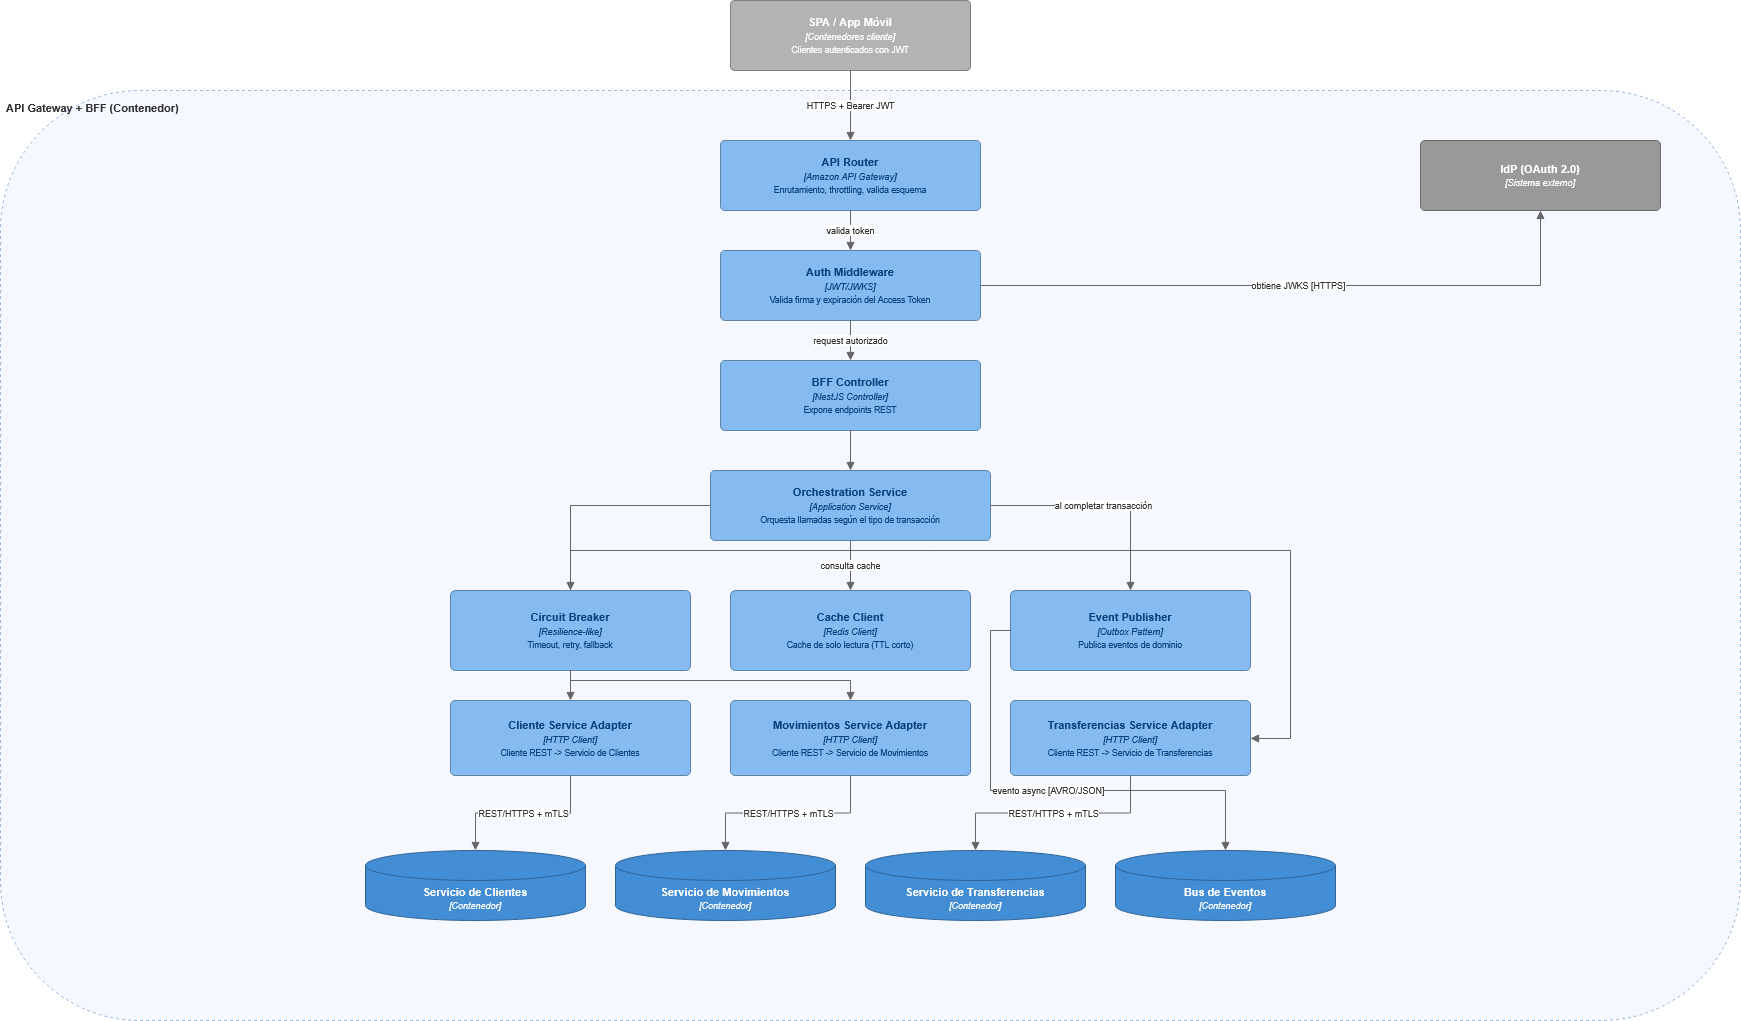

The diagram above was exported from draw.io. Its source (the exported page's mxGraphModel, read from the mxfile embedded in the PNG):
<mxGraphModel dx="897" dy="437" grid="1" gridSize="10" guides="1" tooltips="1" connect="1" arrows="1" fold="1" page="1" pageScale="1" pageWidth="827" pageHeight="1169" math="0" shadow="0">
  <root>
    <mxCell id="0" />
    <mxCell id="1" parent="0" />
    <mxCell id="TM_F-1DAB1gk6dup6M-6-1" parent="1" style="rounded=1;whiteSpace=wrap;html=1;arcSize=6;fillColor=#B3B3B3;strokeColor=#7F7F7F;fontColor=#FFFFFF;fontSize=11;spacing=6;verticalAlign=middle;align=center;" value="&lt;b&gt;SPA / App Móvil&lt;/b&gt;&lt;br&gt;&lt;font style=&quot;font-size:9px&quot;&gt;&lt;i&gt;[Contenedores cliente]&lt;/i&gt;&lt;/font&gt;&lt;br&gt;&lt;font style=&quot;font-size:8.5px&quot;&gt;Clientes autenticados con JWT&lt;/font&gt;" vertex="1">
      <mxGeometry height="70" width="240" x="730" y="20" as="geometry" />
    </mxCell>
    <mxCell id="TM_F-1DAB1gk6dup6M-6-2" parent="1" style="rounded=1;whiteSpace=wrap;html=1;verticalAlign=top;align=left;fillColor=#F5F9FF;strokeColor=#9AB6DD;dashed=1;fontSize=11;fontStyle=1;fontColor=#333333;spacing=6;" value="API Gateway + BFF (Contenedor)" vertex="1">
      <mxGeometry height="930" width="1740" y="110" as="geometry" />
    </mxCell>
    <mxCell id="TM_F-1DAB1gk6dup6M-6-3" parent="1" style="rounded=1;whiteSpace=wrap;html=1;arcSize=6;fillColor=#85BBF0;strokeColor=#5D82A8;fontColor=#08427B;fontSize=11;spacing=6;verticalAlign=middle;align=center;" value="&lt;b&gt;API Router&lt;/b&gt;&lt;br&gt;&lt;font style=&quot;font-size:9px&quot;&gt;&lt;i&gt;[Amazon API Gateway]&lt;/i&gt;&lt;/font&gt;&lt;br&gt;&lt;font style=&quot;font-size:8.5px&quot;&gt;Enrutamiento, throttling, valida esquema&lt;/font&gt;" vertex="1">
      <mxGeometry height="70" width="260" x="720" y="160" as="geometry" />
    </mxCell>
    <mxCell id="TM_F-1DAB1gk6dup6M-6-4" parent="1" style="rounded=1;whiteSpace=wrap;html=1;arcSize=6;fillColor=#999999;strokeColor=#6B6B6B;fontColor=#FFFFFF;fontSize=11;spacing=6;verticalAlign=middle;align=center;" value="&lt;b&gt;IdP (OAuth 2.0)&lt;/b&gt;&lt;br&gt;&lt;font style=&quot;font-size:9px&quot;&gt;&lt;i&gt;[Sistema externo]&lt;/i&gt;&lt;/font&gt;" vertex="1">
      <mxGeometry height="70" width="240" x="1420" y="160" as="geometry" />
    </mxCell>
    <mxCell id="TM_F-1DAB1gk6dup6M-6-5" parent="1" style="rounded=1;whiteSpace=wrap;html=1;arcSize=6;fillColor=#85BBF0;strokeColor=#5D82A8;fontColor=#08427B;fontSize=11;spacing=6;verticalAlign=middle;align=center;" value="&lt;b&gt;Auth Middleware&lt;/b&gt;&lt;br&gt;&lt;font style=&quot;font-size:9px&quot;&gt;&lt;i&gt;[JWT/JWKS]&lt;/i&gt;&lt;/font&gt;&lt;br&gt;&lt;font style=&quot;font-size:8.5px&quot;&gt;Valida firma y expiración del Access Token&lt;/font&gt;" vertex="1">
      <mxGeometry height="70" width="260" x="720" y="270" as="geometry" />
    </mxCell>
    <mxCell id="TM_F-1DAB1gk6dup6M-6-6" parent="1" style="rounded=1;whiteSpace=wrap;html=1;arcSize=6;fillColor=#85BBF0;strokeColor=#5D82A8;fontColor=#08427B;fontSize=11;spacing=6;verticalAlign=middle;align=center;" value="&lt;b&gt;BFF Controller&lt;/b&gt;&lt;br&gt;&lt;font style=&quot;font-size:9px&quot;&gt;&lt;i&gt;[NestJS Controller]&lt;/i&gt;&lt;/font&gt;&lt;br&gt;&lt;font style=&quot;font-size:8.5px&quot;&gt;Expone endpoints REST&lt;/font&gt;" vertex="1">
      <mxGeometry height="70" width="260" x="720" y="380" as="geometry" />
    </mxCell>
    <mxCell id="TM_F-1DAB1gk6dup6M-6-7" parent="1" style="rounded=1;whiteSpace=wrap;html=1;arcSize=6;fillColor=#85BBF0;strokeColor=#5D82A8;fontColor=#08427B;fontSize=11;spacing=6;verticalAlign=middle;align=center;" value="&lt;b&gt;Orchestration Service&lt;/b&gt;&lt;br&gt;&lt;font style=&quot;font-size:9px&quot;&gt;&lt;i&gt;[Application Service]&lt;/i&gt;&lt;/font&gt;&lt;br&gt;&lt;font style=&quot;font-size:8.5px&quot;&gt;Orquesta llamadas según el tipo de transacción&lt;/font&gt;" vertex="1">
      <mxGeometry height="70" width="280" x="710" y="490" as="geometry" />
    </mxCell>
    <mxCell id="TM_F-1DAB1gk6dup6M-6-8" parent="1" style="rounded=1;whiteSpace=wrap;html=1;arcSize=6;fillColor=#85BBF0;strokeColor=#5D82A8;fontColor=#08427B;fontSize=11;spacing=6;verticalAlign=middle;align=center;" value="&lt;b&gt;Circuit Breaker&lt;/b&gt;&lt;br&gt;&lt;font style=&quot;font-size:9px&quot;&gt;&lt;i&gt;[Resilience-like]&lt;/i&gt;&lt;/font&gt;&lt;br&gt;&lt;font style=&quot;font-size:8.5px&quot;&gt;Timeout, retry, fallback&lt;/font&gt;" vertex="1">
      <mxGeometry height="80" width="240" x="450" y="610" as="geometry" />
    </mxCell>
    <mxCell id="TM_F-1DAB1gk6dup6M-6-9" parent="1" style="rounded=1;whiteSpace=wrap;html=1;arcSize=6;fillColor=#85BBF0;strokeColor=#5D82A8;fontColor=#08427B;fontSize=11;spacing=6;verticalAlign=middle;align=center;" value="&lt;b&gt;Cache Client&lt;/b&gt;&lt;br&gt;&lt;font style=&quot;font-size:9px&quot;&gt;&lt;i&gt;[Redis Client]&lt;/i&gt;&lt;/font&gt;&lt;br&gt;&lt;font style=&quot;font-size:8.5px&quot;&gt;Cache de solo lectura (TTL corto)&lt;/font&gt;" vertex="1">
      <mxGeometry height="80" width="240" x="730" y="610" as="geometry" />
    </mxCell>
    <mxCell id="TM_F-1DAB1gk6dup6M-6-10" parent="1" style="rounded=1;whiteSpace=wrap;html=1;arcSize=6;fillColor=#85BBF0;strokeColor=#5D82A8;fontColor=#08427B;fontSize=11;spacing=6;verticalAlign=middle;align=center;" value="&lt;b&gt;Event Publisher&lt;/b&gt;&lt;br&gt;&lt;font style=&quot;font-size:9px&quot;&gt;&lt;i&gt;[Outbox Pattern]&lt;/i&gt;&lt;/font&gt;&lt;br&gt;&lt;font style=&quot;font-size:8.5px&quot;&gt;Publica eventos de dominio&lt;/font&gt;" vertex="1">
      <mxGeometry height="80" width="240" x="1010" y="610" as="geometry" />
    </mxCell>
    <mxCell id="TM_F-1DAB1gk6dup6M-6-11" parent="1" style="rounded=1;whiteSpace=wrap;html=1;arcSize=6;fillColor=#85BBF0;strokeColor=#5D82A8;fontColor=#08427B;fontSize=11;spacing=6;verticalAlign=middle;align=center;" value="&lt;b&gt;Cliente Service Adapter&lt;/b&gt;&lt;br&gt;&lt;font style=&quot;font-size:9px&quot;&gt;&lt;i&gt;[HTTP Client]&lt;/i&gt;&lt;/font&gt;&lt;br&gt;&lt;font style=&quot;font-size:8.5px&quot;&gt;Cliente REST -&gt; Servicio de Clientes&lt;/font&gt;" vertex="1">
      <mxGeometry height="75" width="240" x="450" y="720" as="geometry" />
    </mxCell>
    <mxCell id="TM_F-1DAB1gk6dup6M-6-12" parent="1" style="rounded=1;whiteSpace=wrap;html=1;arcSize=6;fillColor=#85BBF0;strokeColor=#5D82A8;fontColor=#08427B;fontSize=11;spacing=6;verticalAlign=middle;align=center;" value="&lt;b&gt;Movimientos Service Adapter&lt;/b&gt;&lt;br&gt;&lt;font style=&quot;font-size:9px&quot;&gt;&lt;i&gt;[HTTP Client]&lt;/i&gt;&lt;/font&gt;&lt;br&gt;&lt;font style=&quot;font-size:8.5px&quot;&gt;Cliente REST -&gt; Servicio de Movimientos&lt;/font&gt;" vertex="1">
      <mxGeometry height="75" width="240" x="730" y="720" as="geometry" />
    </mxCell>
    <mxCell id="TM_F-1DAB1gk6dup6M-6-13" parent="1" style="rounded=1;whiteSpace=wrap;html=1;arcSize=6;fillColor=#85BBF0;strokeColor=#5D82A8;fontColor=#08427B;fontSize=11;spacing=6;verticalAlign=middle;align=center;" value="&lt;b&gt;Transferencias Service Adapter&lt;/b&gt;&lt;br&gt;&lt;font style=&quot;font-size:9px&quot;&gt;&lt;i&gt;[HTTP Client]&lt;/i&gt;&lt;/font&gt;&lt;br&gt;&lt;font style=&quot;font-size:8.5px&quot;&gt;Cliente REST -&gt; Servicio de Transferencias&lt;/font&gt;" vertex="1">
      <mxGeometry height="75" width="240" x="1010" y="720" as="geometry" />
    </mxCell>
    <mxCell id="TM_F-1DAB1gk6dup6M-6-14" parent="1" style="shape=cylinder3;whiteSpace=wrap;html=1;boundedLbl=1;backgroundOutline=1;size=15;fillColor=#438DD5;strokeColor=#2E6295;fontColor=#FFFFFF;fontSize=11;" value="&lt;b&gt;Servicio de Clientes&lt;/b&gt;&lt;br&gt;&lt;font style=&quot;font-size:9px&quot;&gt;&lt;i&gt;[Contenedor]&lt;/i&gt;&lt;/font&gt;" vertex="1">
      <mxGeometry height="70" width="220" x="365" y="870" as="geometry" />
    </mxCell>
    <mxCell id="TM_F-1DAB1gk6dup6M-6-15" parent="1" style="shape=cylinder3;whiteSpace=wrap;html=1;boundedLbl=1;backgroundOutline=1;size=15;fillColor=#438DD5;strokeColor=#2E6295;fontColor=#FFFFFF;fontSize=11;" value="&lt;b&gt;Servicio de Movimientos&lt;/b&gt;&lt;br&gt;&lt;font style=&quot;font-size:9px&quot;&gt;&lt;i&gt;[Contenedor]&lt;/i&gt;&lt;/font&gt;" vertex="1">
      <mxGeometry height="70" width="220" x="615" y="870" as="geometry" />
    </mxCell>
    <mxCell id="TM_F-1DAB1gk6dup6M-6-16" parent="1" style="shape=cylinder3;whiteSpace=wrap;html=1;boundedLbl=1;backgroundOutline=1;size=15;fillColor=#438DD5;strokeColor=#2E6295;fontColor=#FFFFFF;fontSize=11;" value="&lt;b&gt;Servicio de Transferencias&lt;/b&gt;&lt;br&gt;&lt;font style=&quot;font-size:9px&quot;&gt;&lt;i&gt;[Contenedor]&lt;/i&gt;&lt;/font&gt;" vertex="1">
      <mxGeometry height="70" width="220" x="865" y="870" as="geometry" />
    </mxCell>
    <mxCell id="TM_F-1DAB1gk6dup6M-6-17" parent="1" style="shape=cylinder3;whiteSpace=wrap;html=1;boundedLbl=1;backgroundOutline=1;size=15;fillColor=#438DD5;strokeColor=#2E6295;fontColor=#FFFFFF;fontSize=11;" value="&lt;b&gt;Bus de Eventos&lt;/b&gt;&lt;br&gt;&lt;font style=&quot;font-size:9px&quot;&gt;&lt;i&gt;[Contenedor]&lt;/i&gt;&lt;/font&gt;" vertex="1">
      <mxGeometry height="70" width="220" x="1115" y="870" as="geometry" />
    </mxCell>
    <mxCell id="TM_F-1DAB1gk6dup6M-6-18" edge="1" parent="1" source="TM_F-1DAB1gk6dup6M-6-1" style="edgeStyle=orthogonalEdgeStyle;rounded=0;html=1;fontSize=9;strokeColor=#666666;fontColor=#333333;endArrow=block;endFill=1;" target="TM_F-1DAB1gk6dup6M-6-3" value="HTTPS + Bearer JWT">
      <mxGeometry relative="1" as="geometry" />
    </mxCell>
    <mxCell id="TM_F-1DAB1gk6dup6M-6-19" edge="1" parent="1" source="TM_F-1DAB1gk6dup6M-6-3" style="edgeStyle=orthogonalEdgeStyle;rounded=0;html=1;fontSize=9;strokeColor=#666666;fontColor=#333333;endArrow=block;endFill=1;" target="TM_F-1DAB1gk6dup6M-6-5" value="valida token">
      <mxGeometry relative="1" as="geometry" />
    </mxCell>
    <mxCell id="TM_F-1DAB1gk6dup6M-6-20" edge="1" parent="1" source="TM_F-1DAB1gk6dup6M-6-5" style="edgeStyle=orthogonalEdgeStyle;rounded=0;html=1;fontSize=9;strokeColor=#666666;fontColor=#333333;endArrow=block;endFill=1;" target="TM_F-1DAB1gk6dup6M-6-4" value="obtiene JWKS [HTTPS]">
      <mxGeometry relative="1" as="geometry" />
    </mxCell>
    <mxCell id="TM_F-1DAB1gk6dup6M-6-21" edge="1" parent="1" source="TM_F-1DAB1gk6dup6M-6-5" style="edgeStyle=orthogonalEdgeStyle;rounded=0;html=1;fontSize=9;strokeColor=#666666;fontColor=#333333;endArrow=block;endFill=1;" target="TM_F-1DAB1gk6dup6M-6-6" value="request autorizado">
      <mxGeometry relative="1" as="geometry" />
    </mxCell>
    <mxCell id="TM_F-1DAB1gk6dup6M-6-22" edge="1" parent="1" source="TM_F-1DAB1gk6dup6M-6-6" style="edgeStyle=orthogonalEdgeStyle;rounded=0;html=1;fontSize=9;strokeColor=#666666;fontColor=#333333;endArrow=block;endFill=1;" target="TM_F-1DAB1gk6dup6M-6-7" value="">
      <mxGeometry relative="1" as="geometry" />
    </mxCell>
    <mxCell id="TM_F-1DAB1gk6dup6M-6-23" edge="1" parent="1" source="TM_F-1DAB1gk6dup6M-6-7" style="edgeStyle=orthogonalEdgeStyle;rounded=0;html=1;fontSize=9;strokeColor=#666666;fontColor=#333333;endArrow=block;endFill=1;" target="TM_F-1DAB1gk6dup6M-6-9" value="consulta cache">
      <mxGeometry relative="1" as="geometry" />
    </mxCell>
    <mxCell id="TM_F-1DAB1gk6dup6M-6-24" edge="1" parent="1" source="TM_F-1DAB1gk6dup6M-6-7" style="edgeStyle=orthogonalEdgeStyle;rounded=0;html=1;fontSize=9;strokeColor=#666666;fontColor=#333333;endArrow=block;endFill=1;" target="TM_F-1DAB1gk6dup6M-6-8" value="">
      <mxGeometry relative="1" as="geometry" />
    </mxCell>
    <mxCell id="TM_F-1DAB1gk6dup6M-6-25" edge="1" parent="1" source="TM_F-1DAB1gk6dup6M-6-7" style="edgeStyle=orthogonalEdgeStyle;rounded=0;html=1;fontSize=9;strokeColor=#666666;fontColor=#333333;endArrow=block;endFill=1;" target="TM_F-1DAB1gk6dup6M-6-10" value="al completar transacción">
      <mxGeometry relative="1" as="geometry" />
    </mxCell>
    <mxCell id="TM_F-1DAB1gk6dup6M-6-26" edge="1" parent="1" source="TM_F-1DAB1gk6dup6M-6-8" style="edgeStyle=orthogonalEdgeStyle;rounded=0;html=1;fontSize=9;strokeColor=#666666;fontColor=#333333;endArrow=block;endFill=1;" target="TM_F-1DAB1gk6dup6M-6-11" value="">
      <mxGeometry relative="1" as="geometry" />
    </mxCell>
    <mxCell id="TM_F-1DAB1gk6dup6M-6-27" edge="1" parent="1" source="TM_F-1DAB1gk6dup6M-6-8" style="edgeStyle=orthogonalEdgeStyle;rounded=0;html=1;fontSize=9;strokeColor=#666666;fontColor=#333333;endArrow=block;endFill=1;" target="TM_F-1DAB1gk6dup6M-6-12" value="">
      <mxGeometry relative="1" as="geometry">
        <Array as="points">
          <mxPoint x="570" y="700" />
          <mxPoint x="850" y="700" />
        </Array>
      </mxGeometry>
    </mxCell>
    <mxCell id="TM_F-1DAB1gk6dup6M-6-28" edge="1" parent="1" source="TM_F-1DAB1gk6dup6M-6-8" style="edgeStyle=orthogonalEdgeStyle;rounded=0;html=1;fontSize=9;strokeColor=#666666;fontColor=#333333;endArrow=block;endFill=1;" target="TM_F-1DAB1gk6dup6M-6-13" value="">
      <mxGeometry relative="1" as="geometry">
        <Array as="points">
          <mxPoint x="570" y="570" />
          <mxPoint x="1290" y="570" />
          <mxPoint x="1290" y="758" />
        </Array>
      </mxGeometry>
    </mxCell>
    <mxCell id="TM_F-1DAB1gk6dup6M-6-29" edge="1" parent="1" source="TM_F-1DAB1gk6dup6M-6-11" style="edgeStyle=orthogonalEdgeStyle;rounded=0;html=1;fontSize=9;strokeColor=#666666;fontColor=#333333;endArrow=block;endFill=1;" target="TM_F-1DAB1gk6dup6M-6-14" value="REST/HTTPS + mTLS">
      <mxGeometry relative="1" as="geometry" />
    </mxCell>
    <mxCell id="TM_F-1DAB1gk6dup6M-6-30" edge="1" parent="1" source="TM_F-1DAB1gk6dup6M-6-12" style="edgeStyle=orthogonalEdgeStyle;rounded=0;html=1;fontSize=9;strokeColor=#666666;fontColor=#333333;endArrow=block;endFill=1;" target="TM_F-1DAB1gk6dup6M-6-15" value="REST/HTTPS + mTLS">
      <mxGeometry relative="1" as="geometry" />
    </mxCell>
    <mxCell id="TM_F-1DAB1gk6dup6M-6-31" edge="1" parent="1" source="TM_F-1DAB1gk6dup6M-6-13" style="edgeStyle=orthogonalEdgeStyle;rounded=0;html=1;fontSize=9;strokeColor=#666666;fontColor=#333333;endArrow=block;endFill=1;" target="TM_F-1DAB1gk6dup6M-6-16" value="REST/HTTPS + mTLS">
      <mxGeometry relative="1" as="geometry" />
    </mxCell>
    <mxCell id="TM_F-1DAB1gk6dup6M-6-32" edge="1" parent="1" source="TM_F-1DAB1gk6dup6M-6-10" style="edgeStyle=orthogonalEdgeStyle;rounded=0;html=1;fontSize=9;strokeColor=#666666;fontColor=#333333;endArrow=block;endFill=1;" target="TM_F-1DAB1gk6dup6M-6-17" value="evento async [AVRO/JSON]">
      <mxGeometry relative="1" as="geometry">
        <Array as="points">
          <mxPoint x="990" y="650" />
          <mxPoint x="990" y="810" />
          <mxPoint x="1225" y="810" />
        </Array>
      </mxGeometry>
    </mxCell>
  </root>
</mxGraphModel>